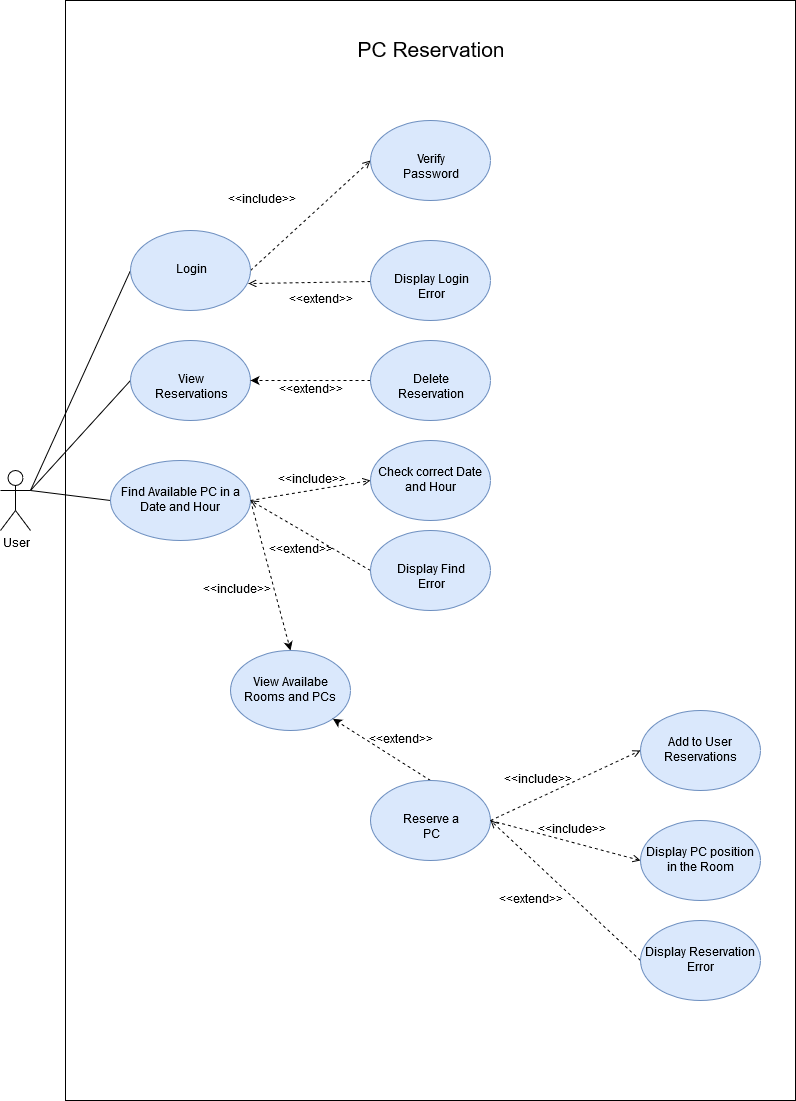

The diagram above was exported from draw.io. Its source (the exported page's mxGraphModel, read from the mxfile embedded in the PNG):
<mxGraphModel dx="1067" dy="1685" grid="1" gridSize="10" guides="1" tooltips="1" connect="1" arrows="1" fold="1" page="1" pageScale="1" pageWidth="850" pageHeight="1100" math="0" shadow="0">
  <root>
    <mxCell id="0" />
    <mxCell id="1" parent="0" />
    <mxCell id="zYv1H9kL-xe7huB539gI-12" value="" style="rounded=0;whiteSpace=wrap;html=1;" vertex="1" parent="1">
      <mxGeometry x="85" y="-110" width="730" height="1100" as="geometry" />
    </mxCell>
    <mxCell id="TfFoAIgMHvEN7m_tn25y-29" style="edgeStyle=none;rounded=0;orthogonalLoop=1;jettySize=auto;html=1;exitX=1;exitY=0.3333333333333333;exitDx=0;exitDy=0;exitPerimeter=0;entryX=0;entryY=0.5;entryDx=0;entryDy=0;endArrow=none;endFill=0;" parent="1" source="TfFoAIgMHvEN7m_tn25y-1" target="TfFoAIgMHvEN7m_tn25y-6" edge="1">
      <mxGeometry relative="1" as="geometry" />
    </mxCell>
    <mxCell id="TfFoAIgMHvEN7m_tn25y-30" style="edgeStyle=none;rounded=0;orthogonalLoop=1;jettySize=auto;html=1;exitX=1;exitY=0.3333333333333333;exitDx=0;exitDy=0;exitPerimeter=0;entryX=0;entryY=0.5;entryDx=0;entryDy=0;endArrow=none;endFill=0;" parent="1" source="TfFoAIgMHvEN7m_tn25y-1" target="TfFoAIgMHvEN7m_tn25y-9" edge="1">
      <mxGeometry relative="1" as="geometry" />
    </mxCell>
    <mxCell id="TfFoAIgMHvEN7m_tn25y-32" style="edgeStyle=none;rounded=0;orthogonalLoop=1;jettySize=auto;html=1;exitX=1;exitY=0.3333333333333333;exitDx=0;exitDy=0;exitPerimeter=0;entryX=0;entryY=0.5;entryDx=0;entryDy=0;endArrow=none;endFill=0;" parent="1" source="TfFoAIgMHvEN7m_tn25y-1" target="TfFoAIgMHvEN7m_tn25y-10" edge="1">
      <mxGeometry relative="1" as="geometry" />
    </mxCell>
    <mxCell id="TfFoAIgMHvEN7m_tn25y-1" value="User" style="shape=umlActor;verticalLabelPosition=bottom;labelBackgroundColor=#ffffff;verticalAlign=top;html=1;outlineConnect=0;" parent="1" vertex="1">
      <mxGeometry x="20" y="360" width="30" height="60" as="geometry" />
    </mxCell>
    <mxCell id="TfFoAIgMHvEN7m_tn25y-14" style="rounded=0;orthogonalLoop=1;jettySize=auto;html=1;exitX=1;exitY=0.5;exitDx=0;exitDy=0;entryX=0;entryY=0.5;entryDx=0;entryDy=0;dashed=1;endArrow=open;endFill=0;" parent="1" source="TfFoAIgMHvEN7m_tn25y-6" target="TfFoAIgMHvEN7m_tn25y-8" edge="1">
      <mxGeometry relative="1" as="geometry" />
    </mxCell>
    <mxCell id="TfFoAIgMHvEN7m_tn25y-6" value="Login " style="ellipse;whiteSpace=wrap;html=1;fillColor=#dae8fc;strokeColor=#6c8ebf;" parent="1" vertex="1">
      <mxGeometry x="150" y="120" width="120" height="80" as="geometry" />
    </mxCell>
    <mxCell id="TfFoAIgMHvEN7m_tn25y-8" value="Verify Password" style="ellipse;whiteSpace=wrap;html=1;fillColor=#dae8fc;strokeColor=#6c8ebf;" parent="1" vertex="1">
      <mxGeometry x="390" y="10" width="120" height="80" as="geometry" />
    </mxCell>
    <mxCell id="TfFoAIgMHvEN7m_tn25y-9" value="View Reservations" style="ellipse;whiteSpace=wrap;html=1;fillColor=#dae8fc;strokeColor=#6c8ebf;" parent="1" vertex="1">
      <mxGeometry x="150" y="230" width="120" height="80" as="geometry" />
    </mxCell>
    <mxCell id="TfFoAIgMHvEN7m_tn25y-34" style="edgeStyle=none;rounded=0;orthogonalLoop=1;jettySize=auto;html=1;exitX=1;exitY=0.5;exitDx=0;exitDy=0;entryX=0;entryY=0.5;entryDx=0;entryDy=0;dashed=1;endArrow=open;endFill=0;" parent="1" source="TfFoAIgMHvEN7m_tn25y-10" target="TfFoAIgMHvEN7m_tn25y-11" edge="1">
      <mxGeometry relative="1" as="geometry" />
    </mxCell>
    <mxCell id="zYv1H9kL-xe7huB539gI-6" style="edgeStyle=none;rounded=0;orthogonalLoop=1;jettySize=auto;html=1;exitX=1;exitY=0.5;exitDx=0;exitDy=0;entryX=0.5;entryY=0;entryDx=0;entryDy=0;dashed=1;" edge="1" parent="1" source="TfFoAIgMHvEN7m_tn25y-10" target="TfFoAIgMHvEN7m_tn25y-23">
      <mxGeometry relative="1" as="geometry" />
    </mxCell>
    <mxCell id="TfFoAIgMHvEN7m_tn25y-10" value="Find Available PC in a Date and Hour" style="ellipse;whiteSpace=wrap;html=1;fillColor=#dae8fc;strokeColor=#6c8ebf;" parent="1" vertex="1">
      <mxGeometry x="130" y="350" width="140" height="80" as="geometry" />
    </mxCell>
    <mxCell id="TfFoAIgMHvEN7m_tn25y-11" value="Check correct Date and Hour" style="ellipse;whiteSpace=wrap;html=1;fillColor=#dae8fc;strokeColor=#6c8ebf;" parent="1" vertex="1">
      <mxGeometry x="390" y="330" width="120" height="80" as="geometry" />
    </mxCell>
    <mxCell id="zYv1H9kL-xe7huB539gI-2" style="rounded=0;orthogonalLoop=1;jettySize=auto;html=1;exitX=0;exitY=0.5;exitDx=0;exitDy=0;entryX=1;entryY=0.5;entryDx=0;entryDy=0;dashed=1;" edge="1" parent="1" source="TfFoAIgMHvEN7m_tn25y-12" target="TfFoAIgMHvEN7m_tn25y-9">
      <mxGeometry relative="1" as="geometry" />
    </mxCell>
    <mxCell id="TfFoAIgMHvEN7m_tn25y-12" value="Delete Reservation" style="ellipse;whiteSpace=wrap;html=1;fillColor=#dae8fc;strokeColor=#6c8ebf;" parent="1" vertex="1">
      <mxGeometry x="390" y="230" width="120" height="80" as="geometry" />
    </mxCell>
    <mxCell id="TfFoAIgMHvEN7m_tn25y-16" value="&amp;lt;&amp;lt;include&amp;gt;&amp;gt;" style="text;html=1;strokeColor=none;fillColor=none;align=center;verticalAlign=middle;whiteSpace=wrap;rounded=0;" parent="1" vertex="1">
      <mxGeometry x="260" y="80" width="40" height="20" as="geometry" />
    </mxCell>
    <mxCell id="TfFoAIgMHvEN7m_tn25y-20" style="edgeStyle=none;rounded=0;orthogonalLoop=1;jettySize=auto;html=1;entryX=0.983;entryY=0.663;entryDx=0;entryDy=0;entryPerimeter=0;dashed=1;endArrow=open;endFill=0;" parent="1" source="TfFoAIgMHvEN7m_tn25y-19" target="TfFoAIgMHvEN7m_tn25y-6" edge="1">
      <mxGeometry relative="1" as="geometry" />
    </mxCell>
    <mxCell id="TfFoAIgMHvEN7m_tn25y-19" value="Display Login Error" style="ellipse;whiteSpace=wrap;html=1;fillColor=#dae8fc;strokeColor=#6c8ebf;" parent="1" vertex="1">
      <mxGeometry x="390" y="130" width="120" height="80" as="geometry" />
    </mxCell>
    <mxCell id="TfFoAIgMHvEN7m_tn25y-21" value="&amp;lt;&amp;lt;extend&amp;gt;&amp;gt;" style="text;html=1;strokeColor=none;fillColor=none;align=center;verticalAlign=middle;whiteSpace=wrap;rounded=0;" parent="1" vertex="1">
      <mxGeometry x="320" y="180" width="40" height="20" as="geometry" />
    </mxCell>
    <mxCell id="TfFoAIgMHvEN7m_tn25y-35" style="edgeStyle=none;rounded=0;orthogonalLoop=1;jettySize=auto;html=1;exitX=0;exitY=0.5;exitDx=0;exitDy=0;entryX=1;entryY=0.5;entryDx=0;entryDy=0;dashed=1;endArrow=open;endFill=0;" parent="1" source="TfFoAIgMHvEN7m_tn25y-22" target="TfFoAIgMHvEN7m_tn25y-10" edge="1">
      <mxGeometry relative="1" as="geometry" />
    </mxCell>
    <mxCell id="TfFoAIgMHvEN7m_tn25y-22" value="Display Find Error" style="ellipse;whiteSpace=wrap;html=1;fillColor=#dae8fc;strokeColor=#6c8ebf;" parent="1" vertex="1">
      <mxGeometry x="390" y="420" width="120" height="80" as="geometry" />
    </mxCell>
    <mxCell id="TfFoAIgMHvEN7m_tn25y-23" value="View Availabe Rooms and PCs" style="ellipse;whiteSpace=wrap;html=1;fillColor=#dae8fc;strokeColor=#6c8ebf;" parent="1" vertex="1">
      <mxGeometry x="250" y="540" width="120" height="80" as="geometry" />
    </mxCell>
    <mxCell id="TfFoAIgMHvEN7m_tn25y-38" style="edgeStyle=none;rounded=0;orthogonalLoop=1;jettySize=auto;html=1;exitX=1;exitY=0.5;exitDx=0;exitDy=0;entryX=0;entryY=0.5;entryDx=0;entryDy=0;dashed=1;endArrow=open;endFill=0;" parent="1" source="TfFoAIgMHvEN7m_tn25y-24" target="TfFoAIgMHvEN7m_tn25y-25" edge="1">
      <mxGeometry relative="1" as="geometry" />
    </mxCell>
    <mxCell id="TfFoAIgMHvEN7m_tn25y-39" style="edgeStyle=none;rounded=0;orthogonalLoop=1;jettySize=auto;html=1;exitX=1;exitY=0.5;exitDx=0;exitDy=0;entryX=0;entryY=0.5;entryDx=0;entryDy=0;dashed=1;endArrow=open;endFill=0;" parent="1" source="TfFoAIgMHvEN7m_tn25y-24" target="TfFoAIgMHvEN7m_tn25y-26" edge="1">
      <mxGeometry relative="1" as="geometry" />
    </mxCell>
    <mxCell id="zYv1H9kL-xe7huB539gI-5" style="edgeStyle=none;rounded=0;orthogonalLoop=1;jettySize=auto;html=1;exitX=0.5;exitY=0;exitDx=0;exitDy=0;entryX=1;entryY=1;entryDx=0;entryDy=0;dashed=1;" edge="1" parent="1" source="TfFoAIgMHvEN7m_tn25y-24" target="TfFoAIgMHvEN7m_tn25y-23">
      <mxGeometry relative="1" as="geometry">
        <mxPoint x="550" y="600" as="targetPoint" />
      </mxGeometry>
    </mxCell>
    <mxCell id="TfFoAIgMHvEN7m_tn25y-24" value="Reserve a PC" style="ellipse;whiteSpace=wrap;html=1;fillColor=#dae8fc;strokeColor=#6c8ebf;" parent="1" vertex="1">
      <mxGeometry x="390" y="670" width="120" height="80" as="geometry" />
    </mxCell>
    <mxCell id="TfFoAIgMHvEN7m_tn25y-25" value="Add to User Reservations " style="ellipse;whiteSpace=wrap;html=1;fillColor=#dae8fc;strokeColor=#6c8ebf;" parent="1" vertex="1">
      <mxGeometry x="660" y="600" width="120" height="80" as="geometry" />
    </mxCell>
    <mxCell id="TfFoAIgMHvEN7m_tn25y-26" value="Display PC position in the Room" style="ellipse;whiteSpace=wrap;html=1;fillColor=#dae8fc;strokeColor=#6c8ebf;" parent="1" vertex="1">
      <mxGeometry x="660" y="710" width="120" height="80" as="geometry" />
    </mxCell>
    <mxCell id="TfFoAIgMHvEN7m_tn25y-43" value="&amp;lt;&amp;lt;extend&amp;gt;&amp;gt;" style="text;html=1;strokeColor=none;fillColor=none;align=center;verticalAlign=middle;whiteSpace=wrap;rounded=0;" parent="1" vertex="1">
      <mxGeometry x="300" y="430" width="40" height="20" as="geometry" />
    </mxCell>
    <mxCell id="TfFoAIgMHvEN7m_tn25y-44" value="&amp;lt;&amp;lt;include&amp;gt;&amp;gt;" style="text;html=1;strokeColor=none;fillColor=none;align=center;verticalAlign=middle;whiteSpace=wrap;rounded=0;" parent="1" vertex="1">
      <mxGeometry x="310" y="360" width="40" height="20" as="geometry" />
    </mxCell>
    <mxCell id="TfFoAIgMHvEN7m_tn25y-45" value="&amp;lt;&amp;lt;include&amp;gt;&amp;gt;" style="text;html=1;strokeColor=none;fillColor=none;align=center;verticalAlign=middle;whiteSpace=wrap;rounded=0;" parent="1" vertex="1">
      <mxGeometry x="536" y="660" width="40" height="20" as="geometry" />
    </mxCell>
    <mxCell id="TfFoAIgMHvEN7m_tn25y-46" value="&amp;lt;&amp;lt;include&amp;gt;&amp;gt;" style="text;html=1;strokeColor=none;fillColor=none;align=center;verticalAlign=middle;whiteSpace=wrap;rounded=0;" parent="1" vertex="1">
      <mxGeometry x="570" y="710" width="40" height="20" as="geometry" />
    </mxCell>
    <mxCell id="TfFoAIgMHvEN7m_tn25y-50" value="PC Reservation" style="text;html=1;strokeColor=none;fillColor=none;align=center;verticalAlign=middle;whiteSpace=wrap;rounded=0;fontSize=21;" parent="1" vertex="1">
      <mxGeometry x="375" y="-70" width="150" height="20" as="geometry" />
    </mxCell>
    <mxCell id="TfFoAIgMHvEN7m_tn25y-54" style="edgeStyle=none;rounded=0;orthogonalLoop=1;jettySize=auto;html=1;exitX=0;exitY=0.5;exitDx=0;exitDy=0;entryX=1;entryY=0.5;entryDx=0;entryDy=0;endArrow=open;endFill=0;fontSize=21;dashed=1;" parent="1" source="TfFoAIgMHvEN7m_tn25y-52" target="TfFoAIgMHvEN7m_tn25y-24" edge="1">
      <mxGeometry relative="1" as="geometry" />
    </mxCell>
    <mxCell id="TfFoAIgMHvEN7m_tn25y-52" value="Display Reservation Error" style="ellipse;whiteSpace=wrap;html=1;fillColor=#dae8fc;strokeColor=#6c8ebf;" parent="1" vertex="1">
      <mxGeometry x="660" y="810" width="120" height="80" as="geometry" />
    </mxCell>
    <mxCell id="TfFoAIgMHvEN7m_tn25y-55" value="&amp;lt;&amp;lt;extend&amp;gt;&amp;gt;" style="text;html=1;strokeColor=none;fillColor=none;align=center;verticalAlign=middle;whiteSpace=wrap;rounded=0;fontSize=12;" parent="1" vertex="1">
      <mxGeometry x="530" y="780" width="40" height="20" as="geometry" />
    </mxCell>
    <mxCell id="zYv1H9kL-xe7huB539gI-3" value="&amp;lt;&amp;lt;extend&amp;gt;&amp;gt;" style="text;html=1;strokeColor=none;fillColor=none;align=center;verticalAlign=middle;whiteSpace=wrap;rounded=0;" vertex="1" parent="1">
      <mxGeometry x="310" y="270" width="40" height="20" as="geometry" />
    </mxCell>
    <mxCell id="zYv1H9kL-xe7huB539gI-7" value="&amp;lt;&amp;lt;include&amp;gt;&amp;gt;" style="text;html=1;strokeColor=none;fillColor=none;align=center;verticalAlign=middle;whiteSpace=wrap;rounded=0;" vertex="1" parent="1">
      <mxGeometry x="235" y="470" width="40" height="20" as="geometry" />
    </mxCell>
    <mxCell id="zYv1H9kL-xe7huB539gI-9" style="edgeStyle=none;rounded=0;orthogonalLoop=1;jettySize=auto;html=1;exitX=0.5;exitY=1;exitDx=0;exitDy=0;dashed=1;" edge="1" parent="1" source="zYv1H9kL-xe7huB539gI-7" target="zYv1H9kL-xe7huB539gI-7">
      <mxGeometry relative="1" as="geometry" />
    </mxCell>
    <mxCell id="zYv1H9kL-xe7huB539gI-10" value="&amp;lt;&amp;lt;extend&amp;gt;&amp;gt;" style="text;html=1;strokeColor=none;fillColor=none;align=center;verticalAlign=middle;whiteSpace=wrap;rounded=0;fontSize=12;" vertex="1" parent="1">
      <mxGeometry x="400" y="620" width="40" height="20" as="geometry" />
    </mxCell>
  </root>
</mxGraphModel>